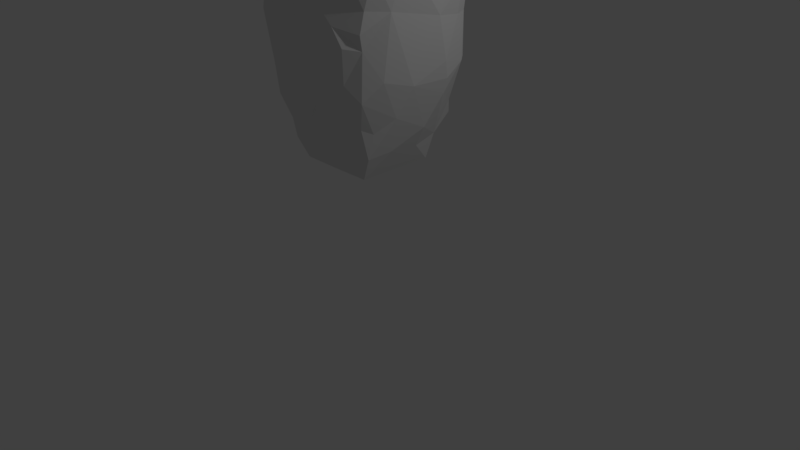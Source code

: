 # Source: Rock1.blend  (saved by Blender 2.78.0; exported with 4.5.12 LTS)
import bpy
from mathutils import Matrix  # noqa: F401  (used for matrix-valued properties, if any)

bpy.ops.wm.read_factory_settings(use_empty=True)
scene = bpy.context.scene
scene.name = 'Scene'

# ---- collections
col_collection_1 = bpy.data.collections.new('Collection 1'); scene.collection.children.link(col_collection_1)

# ---- materials (node trees are filled in below, after node groups)
mat_material = bpy.data.materials.new('Material')
mat_material.alpha_threshold = 0.0
mat_material.use_transparent_shadow = False
mat_material.roughness = 0.5
mat_material.line_color = (0.0, 0.0, 0.0, 1.0)

# ---- material node trees

# ---- world
world_world = bpy.data.worlds.new('World'); scene.world = world_world
world_world.color = (0.05088, 0.05088, 0.05088)
world_world.use_sun_shadow = False
world_world.sun_shadow_jitter_overblur = 0.0
world_world.cycles.sampling_method = 'MANUAL'

# ---- cameras
cam_camera = bpy.data.cameras.new('Camera')
cam_camera.clip_end = 100.0
cam_camera.lens = 35.0
cam_camera.sensor_width = 32.0
cam_camera.sensor_height = 18.0
cam_camera.ortho_scale = 7.314
cam_camera.dof.focus_distance = 0.0
cam_camera.dof.aperture_fstop = 128.0

# ---- lights
light_lamp = bpy.data.lights.new('Lamp', 'POINT')
light_lamp.transmission_factor = 0.0
light_lamp.cutoff_distance = 30.0
light_lamp.energy = 100.0
light_lamp.shadow_buffer_clip_start = 1.001
light_lamp.shadow_soft_size = 0.1
light_lamp.shadow_maximum_resolution = 0.006
light_lamp.use_absolute_resolution = True

# ---- meshes
me_cube = bpy.data.meshes.new('Cube')
me_cube.from_pydata([(0.7424, -0.713, -1.091), (-0.8498, 0.9132, 0.676), (0.8247, -0.7305, -0.08715), (-5.364e-07, -1.0, 1.0), (0.978, 0.2111, -0.2463), (0.8359, -0.2945, -1.322), (-0.9157, -0.6841, 0.366), (-0.9094, 0.7894, 0.4293), (0.9028, 0.3669, -1.16), (0.7761, -0.7208, -0.5132), (-0.8858, -0.2696, -1.221), (0.8213, 0.8458, 0.9277), (-0.4975, 0.9994, -0.6394), (-0.8984, -0.5414, -0.5878), (-1.009, 0.1072, 0.4324), (-0.5573, -0.9478, -0.2898), (0.00155, 0.6257, 1.5), (-0.5888, 0.5664, 1.557), (0.5095, -0.5179, 1.442), (0.8697, -0.5067, -0.8685), (0.5741, -0.9918, 0.2923), (0.922, -0.4483, -0.1183), (0.5667, -0.7832, 1.122), (0.5185, -0.07173, 1.435), (0.374, -0.4844, 1.591), (0.5888, 0.3056, 1.723), (0.9186, -0.3339, 1.052), (0.7128, -0.4241, 1.28), (0.8455, 0.5548, 1.299), (1.05, 0.1024, 0.6872), (-0.5003, -0.5191, 1.449), (0.6243, 0.6621, 1.321), (-0.8909, 0.3193, 1.142), (-0.7572, -0.2455, 1.24), (-1.073, -0.2967, 0.6565), (-0.7839, -0.7623, 1.036), (-0.3833, -0.5041, 1.565), (0.7774, 0.03342, 1.313), (-0.286, -0.7629, 1.195), (-0.9233, -0.6543, 0.8538), (-0.96, -0.6503, 0.6853), (-0.6637, -0.8539, 1.008), (-0.9122, -0.3529, 1.06), (0.9521, 0.6874, 0.2277), (-0.4952, -0.4362, 1.465), (1.067, 0.239, 1.012), (0.732, 0.4775, 1.433), (0.889, 0.318, 1.144), (-0.7903, 0.4859, 1.378), (-0.7789, 0.03273, 1.312), (0.9905, 0.5396, 0.4866), (-0.9645, 0.534, 0.1088), (-0.03291, 0.9649, 0.9172), (-0.4274, 0.5009, 1.829), (0.3912, 0.6578, 1.303), (0.1791, 0.2779, 1.911), (-0.6876, 0.2868, 1.465), (-0.6103, 0.6639, 1.329), (-0.5103, 0.306, 1.877), (-0.8408, 0.6761, 1.169), (-0.2333, 0.882, 1.134), (0.5194, 0.9631, 0.5959), (0.01309, 0.879, 1.24), (0.9624, 0.6339, 0.9394), (0.4907, 0.9855, -0.1286), (-0.9605, 0.6793, 0.7438), (0.01965, 0.9954, 0.1693), (-0.5043, 0.9836, 0.06424), (0.8092, 0.8396, 0.1759), (-0.7841, 0.858, 0.9197), (-0.8299, 0.9315, 0.5889), (-0.5478, -0.6962, 1.215), (-0.8309, 0.8787, 0.3351), (0.8303, 0.8818, 0.6468), (-0.282, 0.5496, 1.455), (0.6868, 0.2983, 1.47), (0.4968, 0.316, 1.868), (0.2957, -0.7625, -1.618), (-0.5447, 0.5639, 1.761), (0.579, 0.5537, 1.575), (-0.5776, 0.2619, 1.733), (0.03882, -0.08199, 1.901), (0.0147, 0.4722, 1.807), (-0.4148, -0.07648, 1.959), (0.2924, 0.8066, 1.22), (-0.9361, 0.532, 1.128), (0.9356, 0.4904, 1.126), (0.7712, -0.4963, 1.23), (-1.04, -0.09598, 0.8032), (-0.773, -0.4995, 1.228), (0.3346, 0.4395, 1.863), (-0.5343, -0.004822, 1.931), (-0.2029, 0.3801, 1.886), (0.2185, 0.556, 1.48), (-0.06528, 0.5706, 1.642), (-0.529, -0.1612, 1.783), (0.4006, -0.2948, 1.805), (0.547, -0.04734, 1.917), (-0.4182, -0.2674, 1.825), (0.495, -0.2895, 1.606), (-0.5225, 0.003468, 1.462), (-0.265, -0.1888, 1.902), (0.472, 0.5758, 1.719), (0.4136, -0.07311, 1.958), (-0.003653, -0.5322, 1.608), (-0.005163, -0.4143, 1.792), (0.5933, -0.8309, -0.8947), (0.6419, -0.643, -1.428), (0.6786, -0.2294, -1.769), (0.169, -0.8787, -1.324), (0.4311, -0.8691, -1.255), (0.219, -0.9738, -0.7253), (-0.2674, -0.9029, -1.268), (-0.349, -0.9715, -0.9748), (0.001039, -0.8335, -1.376), (-0.4772, -0.8896, -1.204), (-0.3953, -0.7279, -1.637), (-0.7402, -0.7311, -1.094), (0.1552, -0.8717, -1.201), (0.7014, -0.5136, -1.488), (0.9454, -0.1396, -0.9634), (-0.6417, -0.6418, -1.475), (-0.708, -0.36, -1.698), (-0.4976, -0.4984, -2.1), (-0.6581, -0.523, -1.781), (0.6366, -0.5391, -1.806), (0.4897, -0.6437, -1.837), (0.4966, -0.4885, -2.1), (-1.381e-06, -0.5, -2.1), (-0.4933, -0.6671, -1.794), (-0.7559, 0.1861, -1.619), (-0.8493, -0.551, -0.925), (-0.7717, -0.7345, -0.6765), (-0.9434, -0.154, -0.9402), (0.7929, 0.1734, -1.548), (0.6559, 0.1819, -1.81), (0.6466, 0.9302, -0.5605), (0.9156, 0.5541, -0.294), (0.7768, 0.8029, -0.8356), (0.4883, 0.9994, -0.7125), (0.6598, 0.8976, -0.1258), (-0.6365, 0.9211, -0.2573), (-0.6253, 0.7949, -1.291), (-0.946, 0.4216, -0.3214), (-0.9875, 0.3541, -0.7653), (0.5546, 0.942, -0.9304), (-0.8463, 0.7063, -0.277), (-0.9827, 0.1022, -0.3026), (-0.9088, 0.6132, -0.8758), (-0.8074, 0.8125, 0.04689), (0.5597, 0.85, -1.218), (0.5979, 0.5324, -1.759), (0.6346, 0.7415, -1.38), (-0.5256, 0.8169, -1.611), (-0.3279, 0.9568, -1.208), (-0.9466, 0.3625, -1.034), (-0.5895, 0.6167, -1.705), (-0.2769, 0.8542, -1.456), (-0.8132, 0.7673, -0.8379), (0.8712, 0.683, -0.8492), (-0.3289, 0.9984, -0.9621), (-0.7142, 0.4597, -1.575), (0.4851, 0.632, -1.864), (0.5389, 0.8442, -1.58), (0.443, 0.8728, -1.381), (-0.4154, 0.6531, -1.823), (-1.065, 0.2356, 1.018), (-0.512, 0.5534, -1.958), (0.9684, 0.3301, -0.7673), (0.9472, 0.3745, -0.9787), (0.5033, 0.4965, -2.1), (-0.4978, 0.4991, -2.1), (0.2919, 0.8333, -1.496), (-0.6239, 0.9258, -0.8627), (0.2163, 1.004, -1.156), (0.03616, 1.038, -1.2), (-1.011, 0.4105, 0.8027), (-1.056, 0.3171, 0.6114), (-0.9976, 0.4525, 0.4513), (1.016, -0.1167, 0.8435), (0.9576, 0.5657, 0.06897), (0.8046, 0.7674, -0.2962), (1.058, 0.2985, 0.6052), (1.007, 0.1676, 0.4435), (1.008, 0.4487, 0.8146), (-0.9528, -0.4438, 0.1109), (-0.8363, -0.8148, 0.8224), (1.008, -0.1985, 0.2823), (0.6345, -0.8878, 0.597), (0.9334, -0.6923, 0.3161), (1.077, -0.2733, 0.6681), (0.8425, -0.8315, 0.8951), (-0.000143, -1.0, 0.4967), (0.7177, -0.8668, 0.931), (0.4183, -0.8951, 0.8477), (0.1772, -0.5135, 1.443), (0.2873, -0.7605, 1.195), (0.3118, -0.9647, 0.3334), (-0.454, -0.9459, -0.5119), (0.541, -0.929, -0.2529), (0.7454, -0.87, 0.2931), (-0.3527, -1.058, -0.006167), (-0.8323, -0.7976, -0.3073), (-0.4685, -0.8765, 0.9316), (-0.5183, -1.023, 0.2548), (0.9494, -0.7088, 0.6883), (-0.9601, 0.6938, 0.241), (-1.009, -0.1915, 0.3096), (-0.6813, -0.8723, 0.5955), (-0.7693, -0.7867, 0.07647), (0.799, -0.7699, -0.3303), (0.4763, -0.9673, -0.138), (-0.2473, -0.9971, 0.2025), (-0.4848, -0.9365, 0.5421), (0.0297, -0.997, -0.04213), (0.3573, -1.026, 0.03002), (0.0164, -1.029, -0.3959), (-0.07596, -0.995, -0.8724), (0.6426, -0.8834, -0.478), (-0.548, -0.8891, -0.8417)], [], [(21, 9, 19), (19, 9, 0), (27, 23, 18), (49, 166, 42), (87, 27, 22), (26, 27, 87), (23, 27, 37), (196, 18, 195), (191, 22, 193), (33, 44, 100), (187, 21, 4), (49, 32, 166), (31, 79, 46), (57, 48, 17), (56, 48, 32), (16, 84, 62), (46, 75, 47), (62, 11, 61), (84, 31, 11), (84, 54, 31), (79, 54, 93), (75, 46, 79), (44, 89, 71), (44, 33, 89), (42, 89, 33), (71, 41, 38), (41, 186, 208), (31, 46, 28), (78, 82, 94), (35, 186, 41), (26, 37, 27), (49, 56, 32), (42, 33, 49), (37, 45, 47), (49, 33, 100), (37, 26, 45), (11, 31, 28), (60, 62, 52), (75, 37, 47), (11, 73, 61), (54, 84, 16), (46, 47, 28), (74, 16, 60), (59, 85, 48), (74, 57, 17), (86, 63, 28), (40, 186, 39), (63, 11, 28), (62, 84, 11), (81, 103, 55), (94, 93, 16), (186, 35, 39), (105, 36, 104), (18, 24, 195), (95, 44, 36), (91, 83, 58), (55, 103, 76), (103, 97, 76), (73, 43, 68), (70, 7, 1), (52, 66, 67), (92, 82, 53), (110, 111, 118), (71, 35, 41), (22, 191, 87), (79, 25, 75), (128, 127, 126), (10, 117, 131), (86, 28, 47), (72, 70, 67), (97, 103, 96), (101, 98, 105), (18, 99, 24), (91, 95, 98), (48, 85, 32), (35, 71, 89), (70, 1, 52), (114, 123, 128), (61, 66, 52), (190, 179, 26), (39, 89, 42), (90, 55, 76), (9, 106, 0), (21, 120, 4), (83, 91, 98), (82, 92, 90), (52, 62, 61), (70, 52, 67), (69, 52, 1), (43, 73, 50), (78, 94, 17), (80, 91, 58), (83, 81, 92), (32, 85, 166), (23, 25, 97), (60, 16, 62), (102, 93, 94), (66, 61, 64), (102, 82, 90), (69, 57, 60), (65, 177, 176), (54, 16, 93), (59, 1, 85), (59, 48, 57), (63, 73, 11), (72, 7, 70), (50, 63, 184), (73, 68, 61), (52, 69, 60), (59, 57, 69), (101, 83, 98), (206, 7, 72), (80, 58, 78), (74, 60, 57), (75, 23, 37), (99, 97, 96), (30, 71, 38), (18, 22, 27), (101, 81, 83), (24, 105, 104), (24, 104, 195), (104, 30, 195), (80, 100, 95), (81, 105, 103), (76, 25, 90), (71, 30, 44), (83, 92, 58), (25, 23, 75), (94, 16, 74), (82, 102, 94), (82, 78, 53), (61, 68, 64), (1, 65, 85), (1, 59, 69), (86, 47, 45), (87, 191, 26), (88, 34, 42), (89, 39, 35), (97, 25, 76), (31, 54, 79), (17, 56, 78), (56, 17, 48), (58, 53, 78), (91, 80, 95), (93, 102, 79), (53, 58, 92), (94, 74, 17), (99, 96, 24), (103, 105, 96), (55, 90, 92), (79, 102, 25), (95, 100, 44), (99, 23, 97), (44, 30, 36), (98, 95, 36), (99, 18, 23), (100, 56, 49), (56, 100, 80), (101, 105, 81), (102, 90, 25), (56, 80, 78), (36, 30, 104), (105, 24, 96), (36, 105, 98), (18, 196, 22), (114, 77, 109), (170, 128, 123), (5, 0, 119), (125, 119, 107), (128, 170, 127), (0, 110, 107), (126, 110, 77), (114, 109, 118), (0, 5, 19), (110, 0, 106), (128, 77, 114), (77, 110, 109), (107, 119, 0), (119, 125, 5), (107, 110, 126), (114, 116, 123), (115, 112, 113), (116, 115, 121), (115, 117, 121), (117, 10, 122), (219, 115, 113), (112, 114, 217), (217, 114, 118), (122, 121, 117), (115, 219, 117), (112, 116, 114), (112, 115, 116), (125, 126, 127), (125, 107, 126), (129, 124, 123), (129, 116, 121), (121, 122, 124), (129, 121, 124), (129, 123, 116), (120, 19, 5), (168, 120, 169), (120, 8, 169), (120, 21, 19), (125, 108, 5), (125, 127, 108), (126, 77, 128), (124, 122, 123), (130, 123, 122), (81, 55, 92), (135, 151, 134), (153, 156, 142), (142, 148, 158), (152, 150, 138), (165, 167, 156), (167, 165, 171), (161, 167, 171), (150, 152, 164), (8, 134, 151), (149, 141, 146), (66, 12, 67), (148, 143, 146), (133, 13, 185), (147, 144, 133), (67, 141, 149), (160, 173, 12), (12, 173, 141), (144, 147, 143), (202, 209, 185), (209, 6, 185), (173, 154, 142), (185, 207, 147), (12, 141, 67), (155, 133, 144), (140, 68, 181), (136, 140, 181), (136, 138, 145), (152, 151, 163), (139, 160, 12), (175, 164, 172), (145, 138, 150), (159, 181, 137), (146, 141, 158), (181, 138, 136), (174, 160, 139), (168, 137, 4), (170, 108, 127), (165, 172, 171), (134, 5, 108), (134, 120, 5), (131, 13, 133), (13, 117, 132), (132, 117, 219), (10, 155, 130), (131, 133, 10), (155, 10, 133), (117, 13, 131), (152, 8, 151), (145, 150, 174), (175, 174, 164), (108, 135, 134), (175, 172, 157), (162, 172, 163), (130, 161, 171), (152, 138, 159), (135, 170, 151), (158, 148, 146), (159, 169, 8), (175, 154, 160), (155, 144, 148), (148, 142, 156), (161, 155, 148), (174, 150, 164), (154, 157, 153), (154, 153, 142), (167, 161, 156), (153, 165, 156), (169, 159, 168), (163, 164, 152), (159, 8, 152), (170, 135, 108), (171, 162, 170), (145, 174, 139), (162, 171, 172), (157, 172, 165), (165, 153, 157), (181, 159, 138), (120, 134, 8), (162, 163, 151), (168, 4, 120), (217, 113, 112), (198, 113, 217), (209, 204, 6), (199, 211, 111), (148, 144, 143), (198, 219, 113), (111, 216, 217), (170, 162, 151), (10, 130, 122), (170, 123, 171), (154, 175, 157), (110, 118, 109), (174, 175, 160), (173, 160, 154), (88, 176, 177), (14, 34, 177), (65, 7, 178), (7, 65, 1), (50, 182, 183), (65, 166, 85), (50, 184, 182), (180, 4, 137), (4, 183, 187), (180, 68, 43), (181, 180, 137), (63, 50, 73), (184, 29, 182), (4, 50, 183), (63, 45, 184), (20, 211, 200), (34, 185, 6), (191, 200, 205), (34, 207, 185), (34, 39, 42), (20, 200, 188), (178, 177, 65), (190, 183, 29), (187, 190, 21), (29, 183, 182), (39, 34, 40), (190, 26, 205), (205, 189, 190), (51, 147, 178), (38, 3, 195), (193, 188, 191), (3, 196, 195), (194, 3, 192), (196, 3, 194), (194, 188, 193), (51, 143, 147), (197, 194, 192), (22, 196, 194), (203, 38, 41), (216, 215, 214), (197, 214, 215), (168, 159, 137), (192, 3, 213), (202, 219, 15), (202, 15, 209), (219, 202, 132), (197, 215, 20), (204, 15, 201), (216, 15, 198), (202, 13, 132), (15, 216, 201), (3, 203, 213), (204, 213, 208), (2, 189, 200), (191, 188, 200), (188, 194, 197), (201, 214, 212), (2, 200, 211), (177, 178, 14), (34, 88, 177), (179, 190, 29), (176, 88, 166), (166, 65, 176), (178, 147, 14), (68, 180, 181), (147, 207, 14), (42, 166, 88), (206, 149, 51), (26, 191, 205), (186, 6, 208), (149, 146, 51), (6, 40, 34), (188, 197, 20), (212, 204, 201), (197, 192, 214), (208, 203, 41), (30, 38, 195), (204, 212, 213), (213, 203, 208), (45, 26, 179), (3, 38, 203), (201, 216, 214), (211, 20, 215), (21, 2, 210), (9, 218, 106), (210, 2, 199), (204, 208, 6), (45, 179, 29), (50, 4, 180), (183, 190, 187), (189, 205, 200), (2, 211, 199), (192, 213, 212), (216, 211, 215), (217, 216, 198), (22, 194, 193), (149, 206, 72), (111, 110, 106), (207, 34, 14), (21, 189, 2), (218, 9, 199), (106, 218, 111), (218, 199, 111), (50, 180, 43), (21, 210, 9), (178, 7, 206), (211, 216, 111), (145, 139, 136), (158, 141, 173), (9, 210, 199), (45, 63, 86), (186, 40, 6), (136, 139, 64), (164, 163, 172), (156, 161, 148), (66, 139, 12), (123, 130, 171), (64, 139, 66), (190, 189, 21), (140, 136, 64), (158, 173, 142), (217, 118, 111), (13, 202, 185), (67, 149, 72), (198, 15, 219), (155, 161, 130), (212, 214, 192), (51, 178, 206), (29, 184, 45), (140, 64, 68), (143, 51, 146), (15, 204, 209), (147, 133, 185)])
_uv = me_cube.uv_layers.new(name='UVMap')
_uv.uv.foreach_set('vector', [0.8076, 0.4069, 0.7695, 0.329, 0.7941, 0.2588, 0.7941, 0.2588, 0.7695, 0.329, 0.7662, 0.2146, 0.5616, 0.8143, 0.5284, 0.877, 0.5361, 0.7893, 0.3967, 0.03248, 0.4292, 0.08606, 0.3457, 0.08559, 0.6212, 0.8514, 0.6118, 0.8633, 0.5989, 0.7893, 0.6369, 0.8888, 0.6118, 0.8633, 0.6212, 0.8514, 0.5284, 0.877, 0.5616, 0.8143, 0.5616, 0.9055, 0.2032, 0.8394, 0.2177, 0.7776, 0.2394, 0.8357, 0.2378, 0.6057, 0.1994, 0.6479, 0.2196, 0.612, 0.1569, 0.8972, 0.1929, 0.8549, 0.1929, 0.9421, 0.8438, 0.4849, 0.8076, 0.4069, 0.8964, 0.3764, 0.6762, 0.8888, 0.6731, 0.9509, 0.6459, 0.9467, 0.483, 0.9582, 0.4605, 0.9161, 0.483, 0.9123, 0.5605, 0.1111, 0.5344, 0.1015, 0.5628, 0.06575, 0.4304, 0.0, 0.4596, 0.01434, 0.4388, 0.062, 0.5634, 0.9053, 0.5989, 0.8608, 0.5989, 0.9177, 0.953, 0.6998, 0.9295, 0.7079, 0.9252, 0.6474, 0.6488, 0.1281, 0.7621, 0.1886, 0.7207, 0.2549, 0.6876, 0.1316, 0.7333, 0.1108, 0.7621, 0.1886, 0.5989, 0.8608, 0.5819, 0.8339, 0.5906, 0.7893, 0.7262, 0.06062, 0.7007, 0.1147, 0.6759, 0.07993, 0.2548, 0.8879, 0.2394, 0.8583, 0.2548, 0.834, 0.1929, 0.8549, 0.1524, 0.8474, 0.1821, 0.8059, 0.1929, 0.8549, 0.1569, 0.8972, 0.1524, 0.8474, 0.3457, 0.08559, 0.323, 0.05504, 0.3583, 0.04989, 0.04639, 0.6561, 0.02819, 0.6155, 0.0814, 0.6549, 0.02819, 0.6155, 0.006024, 0.5771, 0.02747, 0.534, 0.523, 0.9607, 0.5061, 0.9247, 0.523, 0.9123, 0.5688, 0.02531, 0.6466, 0.0154, 0.6361, 0.04833, 0.01326, 0.6193, 0.006024, 0.5771, 0.02819, 0.6155, 0.8336, 0.636, 0.8896, 0.6812, 0.8274, 0.6779, 0.3967, 0.03248, 0.4304, 0.0, 0.4388, 0.062, 0.1335, 0.8791, 0.1569, 0.8972, 0.1566, 0.952, 0.6646, 0.8857, 0.6369, 0.828, 0.6632, 0.8247, 0.1566, 0.952, 0.1569, 0.8972, 0.1929, 0.9421, 0.8896, 0.6812, 0.8336, 0.636, 0.9094, 0.6254, 0.7621, 0.1886, 0.7333, 0.1108, 0.7638, 0.1147, 0.6144, 0.1495, 0.6488, 0.1281, 0.6431, 0.1921, 0.9295, 0.7079, 0.8896, 0.6812, 0.9252, 0.6474, 0.7621, 0.1886, 0.7638, 0.2443, 0.7207, 0.2549, 0.5819, 0.8339, 0.5989, 0.8608, 0.5634, 0.9053, 0.953, 0.6998, 0.9252, 0.6474, 0.9602, 0.6748, 0.6058, 0.08555, 0.6458, 0.07633, 0.6144, 0.1495, 0.4881, 0.05309, 0.4689, 0.06197, 0.4596, 0.01434, 0.6058, 0.08555, 0.5605, 0.1111, 0.5628, 0.06575, 0.9479, 0.643, 0.9655, 0.6054, 0.9602, 0.6748, 0.3075, 0.1625, 0.2827, 0.1382, 0.3054, 0.1295, 0.9655, 0.6054, 0.9976, 0.5984, 0.9602, 0.6748, 0.6488, 0.1281, 0.6876, 0.1316, 0.7621, 0.1886, 0.3027, 0.8128, 0.3112, 0.7393, 0.3553, 0.7954, 0.6361, 0.04833, 0.6759, 0.07993, 0.6458, 0.07633, 0.2827, 0.1382, 0.2879, 0.09576, 0.3054, 0.1295, 0.1243, 0.7724, 0.07129, 0.725, 0.1231, 0.737, 0.1953, 0.7084, 0.1764, 0.7364, 0.1493, 0.7058, 0.1132, 0.8476, 0.06946, 0.7916, 0.08314, 0.7776, 0.3018, 0.9269, 0.2941, 0.9013, 0.3455, 0.9314, 0.3553, 0.7954, 0.3112, 0.7393, 0.3671, 0.7346, 0.3112, 0.7393, 0.3176, 0.7142, 0.3671, 0.7346, 1.0, 0.543, 0.9669, 0.4647, 0.9905, 0.4503, 0.5284, 0.1648, 0.5104, 0.1973, 0.5253, 0.1477, 0.6431, 0.1921, 0.6513, 0.3401, 0.578, 0.3616, 0.3619, 0.8732, 0.3793, 0.8338, 0.3744, 0.921, 0.191, 0.1777, 0.1568, 0.2814, 0.1525, 0.186, 0.1821, 0.8059, 0.1478, 0.7969, 0.1636, 0.7776, 0.5989, 0.7893, 0.6369, 0.79, 0.6212, 0.8514, 0.04622, 0.985, 0.02593, 0.9361, 0.05999, 0.9318, 0.1431, 0.004199, 0.2121, 0.008334, 0.2066, 0.06138, 0.3757, 0.5352, 0.3093, 0.5164, 0.3338, 0.4801, 0.9479, 0.643, 0.9602, 0.6748, 0.9252, 0.6474, 0.5316, 0.3083, 0.5317, 0.2582, 0.578, 0.3616, 0.3176, 0.7142, 0.3112, 0.7393, 0.2808, 0.7367, 0.2818, 0.8693, 0.2681, 0.8976, 0.2562, 0.8129, 0.5616, 0.9542, 0.5792, 0.9177, 0.5792, 0.9631, 0.1335, 0.8793, 0.1132, 0.8476, 0.1189, 0.8258, 0.4596, 0.01434, 0.4689, 0.06197, 0.4388, 0.062, 0.1478, 0.7969, 0.1821, 0.8059, 0.1524, 0.8474, 0.5317, 0.2582, 0.5287, 0.241, 0.6431, 0.1921, 0.1328, 0.1498, 0.0742, 0.0, 0.1431, 0.004199, 0.7207, 0.2549, 0.6513, 0.3401, 0.6431, 0.1921, 0.8354, 0.5629, 0.8598, 0.5947, 0.8336, 0.636, 0.3054, 0.1295, 0.323, 0.05504, 0.3457, 0.08559, 0.381, 0.7698, 0.3553, 0.7954, 0.3671, 0.7346, 0.238, 0.326, 0.2124, 0.25, 0.2364, 0.2115, 0.8076, 0.4069, 0.8424, 0.2381, 0.8964, 0.3764, 0.2941, 0.9013, 0.3018, 0.9269, 0.2681, 0.8976, 0.6466, 0.0154, 0.6157, 0.0, 0.6912, 0.00372, 0.6431, 0.1921, 0.6488, 0.1281, 0.7207, 0.2549, 0.5317, 0.2582, 0.6431, 0.1921, 0.578, 0.3616, 0.5375, 0.1926, 0.6431, 0.1921, 0.5287, 0.241, 0.9669, 0.4647, 1.0, 0.543, 0.948, 0.5177, 0.5688, 0.02531, 0.6361, 0.04833, 0.5628, 0.06575, 0.105, 0.9315, 0.1335, 0.8793, 0.1247, 0.9403, 0.2941, 0.9013, 0.3027, 0.8128, 0.3619, 0.8732, 0.6731, 0.9509, 0.6762, 0.9938, 0.6459, 0.9467, 0.06771, 0.8645, 0.02593, 0.9361, 0.0, 0.8684, 0.6144, 0.1495, 0.6458, 0.07633, 0.6488, 0.1281, 0.7112, 0.03221, 0.6759, 0.07993, 0.6361, 0.04833, 0.6513, 0.3401, 0.7207, 0.2549, 0.7175, 0.3983, 0.7112, 0.03221, 0.6466, 0.0154, 0.6912, 0.00372, 0.5375, 0.1926, 0.5605, 0.1111, 0.6144, 0.1495, 0.4928, 0.1361, 0.4438, 0.1656, 0.4551, 0.1271, 0.5819, 0.8339, 0.5634, 0.9053, 0.5616, 0.8605, 0.4881, 0.05309, 0.5253, 0.1477, 0.4689, 0.06197, 0.4605, 0.9562, 0.4318, 0.9562, 0.4489, 0.9123, 0.9655, 0.6054, 1.0, 0.543, 0.9976, 0.5984, 0.5231, 0.2155, 0.5104, 0.1973, 0.5284, 0.1648, 0.948, 0.5177, 0.9655, 0.6054, 0.9379, 0.5835, 0.7638, 0.2443, 0.7612, 0.3374, 0.7207, 0.2549, 0.6431, 0.1921, 0.5375, 0.1926, 0.6144, 0.1495, 0.5284, 0.1431, 0.5605, 0.1111, 0.5375, 0.1926, 0.2818, 0.8693, 0.2941, 0.9013, 0.2681, 0.8976, 0.4989, 0.2352, 0.5104, 0.1973, 0.5231, 0.2155, 0.105, 0.9315, 0.1247, 0.9403, 0.1078, 0.991, 0.6459, 0.9586, 0.5989, 0.943, 0.6459, 0.8888, 0.5446, 0.954, 0.5284, 0.877, 0.5616, 0.9055, 0.685, 0.7893, 0.685, 0.851, 0.6646, 0.8219, 0.05537, 0.7014, 0.04639, 0.6561, 0.0814, 0.6549, 0.1953, 0.7084, 0.1994, 0.6479, 0.2262, 0.6775, 0.2818, 0.8693, 0.3027, 0.8128, 0.2941, 0.9013, 0.1764, 0.7364, 0.1243, 0.7724, 0.1231, 0.737, 0.1764, 0.7364, 0.1231, 0.737, 0.1493, 0.7058, 0.1231, 0.737, 0.05537, 0.7014, 0.1493, 0.7058, 0.105, 0.9315, 0.06771, 0.8787, 0.1132, 0.8476, 0.3027, 0.8128, 0.2562, 0.8129, 0.3112, 0.7393, 0.2394, 0.9178, 0.2509, 0.8879, 0.2509, 0.9446, 0.5273, 0.7848, 0.5208, 0.728, 0.5273, 0.7142, 0.2941, 0.9013, 0.3619, 0.8732, 0.3455, 0.9314, 0.02593, 0.9361, 0.06771, 0.8645, 0.05999, 0.9318, 0.6361, 0.04833, 0.6458, 0.07633, 0.6058, 0.08555, 0.6466, 0.0154, 0.7112, 0.03221, 0.6361, 0.04833, 0.6466, 0.0154, 0.5688, 0.02531, 0.5849, 0.01174, 0.7207, 0.2549, 0.7612, 0.3374, 0.7175, 0.3983, 0.5253, 0.1477, 0.4928, 0.1361, 0.4689, 0.06197, 0.5287, 0.241, 0.5284, 0.1431, 0.5375, 0.1926, 0.6646, 0.7893, 0.6632, 0.8247, 0.6369, 0.828, 0.8158, 0.6699, 0.7651, 0.6085, 0.8336, 0.636, 0.3845, 0.1324, 0.3578, 0.1634, 0.3457, 0.08559, 0.323, 0.05504, 0.3054, 0.1295, 0.2879, 0.09576, 0.0, 0.8684, 0.02593, 0.9361, 0.006768, 0.9409, 0.7333, 0.1108, 0.7007, 0.1147, 0.7262, 0.06062, 0.07947, 0.991, 0.06801, 0.9362, 0.1078, 0.991, 0.4318, 0.9123, 0.4318, 0.9707, 0.4081, 0.9425, 0.3455, 0.9314, 0.3744, 0.921, 0.381, 0.9463, 0.1335, 0.8793, 0.105, 0.9315, 0.1132, 0.8476, 0.6759, 0.07993, 0.7112, 0.03221, 0.7262, 0.06062, 0.3744, 0.921, 0.3455, 0.9314, 0.3619, 0.8732, 0.6361, 0.04833, 0.6058, 0.08555, 0.5628, 0.06575, 0.2394, 0.8076, 0.2555, 0.7776, 0.2555, 0.834, 0.3112, 0.7393, 0.2562, 0.8129, 0.2808, 0.7367, 0.3553, 0.7954, 0.381, 0.7698, 0.3619, 0.8732, 0.04622, 0.985, 0.0273, 0.9925, 0.02593, 0.9361, 0.1132, 0.8476, 0.06771, 0.8787, 0.06946, 0.7916, 0.04445, 0.8226, 0.06771, 0.8645, 0.0, 0.8684, 0.5907, 0.9414, 0.5792, 0.9414, 0.5819, 0.9177, 0.1189, 0.8258, 0.1132, 0.8476, 0.08314, 0.7776, 0.04445, 0.8226, 0.06771, 0.7776, 0.06771, 0.8645, 0.1929, 0.9421, 0.1723, 1.0, 0.1566, 0.952, 0.06801, 0.9362, 0.06771, 0.8787, 0.105, 0.9315, 0.2818, 0.8693, 0.2562, 0.8129, 0.3027, 0.8128, 0.4081, 0.9657, 0.381, 0.9657, 0.3917, 0.9123, 0.06801, 0.9362, 0.105, 0.9315, 0.1078, 0.991, 0.07129, 0.725, 0.05537, 0.7014, 0.1231, 0.737, 0.1243, 0.7724, 0.1764, 0.7364, 0.1829, 0.7776, 0.07129, 0.725, 0.1243, 0.7724, 0.06995, 0.7743, 0.1953, 0.7084, 0.1608, 0.6597, 0.1994, 0.6479, 0.1328, 0.1498, 0.1763, 0.104, 0.1549, 0.162, 0.5208, 0.9123, 0.381, 0.8132, 0.3811, 0.7147, 0.8201, 0.1669, 0.7662, 0.2146, 0.7912, 0.1338, 0.7863, 0.07031, 0.7912, 0.1338, 0.7751, 0.1457, 0.381, 0.8132, 0.5208, 0.9123, 0.3828, 0.9115, 0.2364, 0.2115, 0.191, 0.1777, 0.2257, 0.1435, 0.2066, 0.06138, 0.191, 0.1777, 0.1763, 0.104, 0.1328, 0.1498, 0.1549, 0.162, 0.1525, 0.186, 0.7662, 0.2146, 0.8201, 0.1669, 0.7941, 0.2588, 0.191, 0.1777, 0.2364, 0.2115, 0.2124, 0.25, 0.1431, 0.004199, 0.1763, 0.104, 0.1328, 0.1498, 0.1763, 0.104, 0.191, 0.1777, 0.1549, 0.162, 0.7751, 0.1457, 0.7912, 0.1338, 0.7662, 0.2146, 0.7912, 0.1338, 0.7863, 0.07031, 0.8201, 0.1669, 0.2257, 0.1435, 0.191, 0.1777, 0.2066, 0.06138, 0.1328, 0.1498, 0.08136, 0.09425, 0.0742, 0.0, 0.06454, 0.1803, 0.09365, 0.1695, 0.07947, 0.2273, 0.08136, 0.09425, 0.06454, 0.1803, 0.04817, 0.1234, 0.06454, 0.1803, 0.03077, 0.1985, 0.04817, 0.1234, 0.3093, 0.5164, 0.3757, 0.5352, 0.3659, 0.6316, 0.05291, 0.2513, 0.06454, 0.1803, 0.07947, 0.2273, 0.09365, 0.1695, 0.1328, 0.1498, 0.1163, 0.25, 0.1163, 0.25, 0.1328, 0.1498, 0.1525, 0.186, 0.3659, 0.6316, 0.3243, 0.5913, 0.3093, 0.5164, 0.06454, 0.1803, 0.05291, 0.2513, 0.03077, 0.1985, 0.09365, 0.1695, 0.08136, 0.09425, 0.1328, 0.1498, 0.09365, 0.1695, 0.06454, 0.1803, 0.08136, 0.09425, 0.229, 0.06801, 0.2066, 0.06138, 0.2121, 0.008334, 0.229, 0.06801, 0.2257, 0.1435, 0.2066, 0.06138, 0.3224, 0.6556, 0.3435, 0.6503, 0.3485, 0.7142, 0.06982, 0.06189, 0.08136, 0.09425, 0.04817, 0.1234, 0.3243, 0.5913, 0.3659, 0.6316, 0.3435, 0.6503, 0.3224, 0.6556, 0.3243, 0.5913, 0.3435, 0.6503, 0.06982, 0.06189, 0.0742, 0.0, 0.08136, 0.09425, 0.8424, 0.2381, 0.7941, 0.2588, 0.8201, 0.1669, 0.9086, 0.2726, 0.8424, 0.2381, 0.9133, 0.2302, 0.8424, 0.2381, 0.9116, 0.1936, 0.9133, 0.2302, 0.8424, 0.2381, 0.8076, 0.4069, 0.7941, 0.2588, 0.7863, 0.07031, 0.8285, 0.07536, 0.8201, 0.1669, 0.7863, 0.07031, 0.7936, 0.009326, 0.8285, 0.07536, 0.2066, 0.06138, 0.1763, 0.104, 0.1431, 0.004199, 0.3435, 0.6503, 0.3659, 0.6316, 0.3485, 0.7142, 0.4418, 0.6097, 0.3485, 0.7142, 0.3659, 0.6316, 0.3027, 0.8128, 0.3553, 0.7954, 0.3619, 0.8732, 0.8855, 0.0629, 0.9356, 0.06845, 0.8838, 0.1173, 0.5284, 0.6028, 0.5016, 0.6231, 0.5234, 0.5391, 0.5234, 0.5391, 0.4964, 0.457, 0.517, 0.4485, 0.7378, 0.6455, 0.7277, 0.6136, 0.7575, 0.5376, 0.5909, 0.7346, 0.5771, 0.7613, 0.5662, 0.7114, 0.5771, 0.7613, 0.5909, 0.7346, 0.579, 0.7893, 0.4794, 0.5981, 0.4944, 0.6743, 0.4879, 0.703, 0.7277, 0.6136, 0.7378, 0.6455, 0.7116, 0.6462, 0.9116, 0.1936, 0.8838, 0.1173, 0.9356, 0.06845, 0.5349, 0.3653, 0.5596, 0.4254, 0.5293, 0.4293, 0.6513, 0.3401, 0.5798, 0.5009, 0.578, 0.3616, 0.4964, 0.457, 0.4653, 0.3494, 0.5041, 0.3382, 0.3899, 0.478, 0.3327, 0.4131, 0.341, 0.2737, 0.4208, 0.349, 0.4598, 0.4375, 0.3899, 0.478, 0.578, 0.3616, 0.5596, 0.4254, 0.5349, 0.3653, 0.6037, 0.5645, 0.562, 0.5452, 0.5798, 0.5009, 0.5798, 0.5009, 0.562, 0.5452, 0.5596, 0.4254, 0.4598, 0.4375, 0.4208, 0.349, 0.4653, 0.3494, 0.2942, 0.3611, 0.2922, 0.2856, 0.341, 0.2737, 0.2922, 0.2856, 0.3051, 0.2262, 0.341, 0.2737, 0.562, 0.5452, 0.6039, 0.6131, 0.5616, 0.6298, 0.341, 0.2737, 0.3749, 0.2312, 0.4208, 0.349, 0.5798, 0.5009, 0.5596, 0.4254, 0.578, 0.3616, 0.4629, 0.4907, 0.3899, 0.478, 0.4598, 0.4375, 0.7408, 0.3974, 0.7612, 0.3374, 0.7607, 0.4308, 1.0, 0.3015, 0.999, 0.3876, 0.9765, 0.358, 0.7395, 0.4835, 0.7575, 0.5376, 0.7271, 0.5569, 0.967, 0.1418, 0.9356, 0.06845, 0.9815, 0.09969, 0.7178, 0.5139, 0.6037, 0.5645, 0.5798, 0.5009, 0.6552, 0.6111, 0.7116, 0.6462, 0.6904, 0.6691, 0.7271, 0.5569, 0.7575, 0.5376, 0.7277, 0.6136, 0.9586, 0.2513, 0.9765, 0.358, 0.9447, 0.3626, 0.5293, 0.4293, 0.5596, 0.4254, 0.5347, 0.5403, 0.9765, 0.358, 0.9773, 0.251, 1.0, 0.3015, 0.6802, 0.6021, 0.6037, 0.5645, 0.7178, 0.5139, 0.9086, 0.2726, 0.9447, 0.3626, 0.8964, 0.3764, 0.9296, 0.0, 0.8285, 0.07536, 0.7936, 0.009326, 0.5909, 0.7346, 0.6904, 0.6691, 0.579, 0.7893, 0.8838, 0.1173, 0.8201, 0.1669, 0.8285, 0.07536, 0.8838, 0.1173, 0.8424, 0.2381, 0.8201, 0.1669, 0.3338, 0.4801, 0.3327, 0.4131, 0.3899, 0.478, 0.3327, 0.4131, 0.3093, 0.5164, 0.3056, 0.4337, 0.02422, 0.2808, 0.03077, 0.1985, 0.05291, 0.2513, 0.3757, 0.5352, 0.4629, 0.4907, 0.4418, 0.6097, 0.3338, 0.4801, 0.3899, 0.478, 0.3757, 0.5352, 0.4629, 0.4907, 0.3757, 0.5352, 0.3899, 0.478, 0.3093, 0.5164, 0.3327, 0.4131, 0.3338, 0.4801, 0.967, 0.1418, 0.9116, 0.1936, 0.9356, 0.06845, 0.7271, 0.5569, 0.7277, 0.6136, 0.6802, 0.6021, 0.6552, 0.6111, 0.6802, 0.6021, 0.7116, 0.6462, 0.8285, 0.07536, 0.8855, 0.0629, 0.8838, 0.1173, 0.6552, 0.6111, 0.6904, 0.6691, 0.6108, 0.6619, 0.7169, 0.7413, 0.6904, 0.6691, 0.7251, 0.6853, 0.4418, 0.6097, 0.4794, 0.5981, 0.4879, 0.703, 0.967, 0.1418, 0.9773, 0.251, 0.9586, 0.2513, 0.8855, 0.0629, 0.9296, 0.0, 0.9356, 0.06845, 0.517, 0.4485, 0.4964, 0.457, 0.5041, 0.3382, 0.9586, 0.2513, 0.9133, 0.2302, 0.9116, 0.1936, 0.6552, 0.6111, 0.6039, 0.6131, 0.6037, 0.5645, 0.4629, 0.4907, 0.4598, 0.4375, 0.4964, 0.457, 0.4964, 0.457, 0.5234, 0.5391, 0.5016, 0.6231, 0.4794, 0.5981, 0.4629, 0.4907, 0.4964, 0.457, 0.6802, 0.6021, 0.7277, 0.6136, 0.7116, 0.6462, 0.6039, 0.6131, 0.6108, 0.6619, 0.576, 0.6931, 0.6039, 0.6131, 0.576, 0.6931, 0.5616, 0.6298, 0.4944, 0.6743, 0.4794, 0.5981, 0.5016, 0.6231, 0.5061, 0.9123, 0.5061, 0.9514, 0.483, 0.9381, 0.9133, 0.2302, 0.9586, 0.2513, 0.9086, 0.2726, 0.7251, 0.6853, 0.7116, 0.6462, 0.7378, 0.6455, 0.9586, 0.2513, 0.9116, 0.1936, 0.967, 0.1418, 0.9296, 0.0, 0.8855, 0.0629, 0.8285, 0.07536, 0.579, 0.7893, 0.7169, 0.7413, 0.7191, 0.7879, 0.7271, 0.5569, 0.6802, 0.6021, 0.7178, 0.5139, 0.7169, 0.7413, 0.579, 0.7893, 0.6904, 0.6691, 0.6108, 0.6619, 0.6904, 0.6691, 0.5909, 0.7346, 0.5909, 0.7346, 0.576, 0.6931, 0.6108, 0.6619, 0.9765, 0.358, 0.9586, 0.2513, 0.9773, 0.251, 0.8424, 0.2381, 0.8838, 0.1173, 0.9116, 0.1936, 0.9508, 0.04484, 0.9815, 0.09969, 0.9356, 0.06845, 0.9086, 0.2726, 0.8964, 0.3764, 0.8424, 0.2381, 0.1163, 0.25, 0.07947, 0.2273, 0.09365, 0.1695, 0.06309, 0.3177, 0.07947, 0.2273, 0.1163, 0.25, 0.2922, 0.2856, 0.2562, 0.2549, 0.3051, 0.2262, 0.1999, 0.3771, 0.1896, 0.3996, 0.1568, 0.2814, 0.4964, 0.457, 0.4598, 0.4375, 0.4653, 0.3494, 0.06309, 0.3177, 0.05291, 0.2513, 0.07947, 0.2273, 0.1568, 0.2814, 0.126, 0.3452, 0.1163, 0.25, 0.9296, 0.0, 0.9508, 0.04484, 0.9356, 0.06845, 0.3757, 0.5352, 0.4418, 0.6097, 0.3659, 0.6316, 0.5208, 0.9123, 0.3811, 0.7147, 0.5208, 0.7142, 0.6039, 0.6131, 0.6552, 0.6111, 0.6108, 0.6619, 0.191, 0.1777, 0.1525, 0.186, 0.1549, 0.162, 0.6802, 0.6021, 0.6552, 0.6111, 0.6037, 0.5645, 0.562, 0.5452, 0.6037, 0.5645, 0.6039, 0.6131, 0.3845, 0.1324, 0.4551, 0.1271, 0.4438, 0.1656, 0.4157, 0.2036, 0.3578, 0.1634, 0.4438, 0.1656, 0.4928, 0.1361, 0.5104, 0.1973, 0.4637, 0.1961, 0.5104, 0.1973, 0.4928, 0.1361, 0.5253, 0.1477, 0.948, 0.5177, 0.9143, 0.5447, 0.8958, 0.5131, 0.4928, 0.1361, 0.4292, 0.08606, 0.4689, 0.06197, 0.948, 0.5177, 0.9379, 0.5835, 0.9143, 0.5447, 0.9486, 0.4347, 0.8964, 0.3764, 0.9447, 0.3626, 0.8964, 0.3764, 0.8958, 0.5131, 0.8438, 0.4849, 0.9486, 0.4347, 0.9905, 0.4503, 0.9669, 0.4647, 0.9765, 0.358, 0.9486, 0.4347, 0.9447, 0.3626, 0.9655, 0.6054, 0.948, 0.5177, 1.0, 0.543, 0.9379, 0.5835, 0.888, 0.5625, 0.9143, 0.5447, 0.8964, 0.3764, 0.948, 0.5177, 0.8958, 0.5131, 0.9655, 0.6054, 0.9094, 0.6254, 0.9379, 0.5835, 0.2005, 0.4856, 0.1896, 0.3996, 0.2267, 0.4862, 0.3578, 0.1634, 0.341, 0.2737, 0.3051, 0.2262, 0.2378, 0.6057, 0.2267, 0.4862, 0.2562, 0.5647, 0.3578, 0.1634, 0.3749, 0.2312, 0.341, 0.2737, 0.3578, 0.1634, 0.3054, 0.1295, 0.3457, 0.08559, 0.2005, 0.4856, 0.2267, 0.4862, 0.2094, 0.5455, 0.4637, 0.1961, 0.4438, 0.1656, 0.4928, 0.1361, 0.8354, 0.5629, 0.8958, 0.5131, 0.888, 0.5625, 0.8438, 0.4849, 0.8354, 0.5629, 0.8076, 0.4069, 0.888, 0.5625, 0.8958, 0.5131, 0.9143, 0.5447, 0.3054, 0.1295, 0.3578, 0.1634, 0.3075, 0.1625, 0.8354, 0.5629, 0.8336, 0.636, 0.778, 0.5686, 0.778, 0.5686, 0.7774, 0.4949, 0.8354, 0.5629, 0.4777, 0.2631, 0.4208, 0.349, 0.4637, 0.1961, 0.2394, 0.9405, 0.1929, 0.9122, 0.2394, 0.8357, 0.2196, 0.612, 0.2094, 0.5455, 0.2378, 0.6057, 0.1929, 0.9122, 0.2032, 0.8394, 0.2394, 0.8357, 0.178, 0.5932, 0.1172, 0.6207, 0.1197, 0.5212, 0.1608, 0.6597, 0.1172, 0.6207, 0.178, 0.5932, 0.178, 0.5932, 0.2094, 0.5455, 0.2196, 0.612, 0.4777, 0.2631, 0.4653, 0.3494, 0.4208, 0.349, 0.1645, 0.4913, 0.178, 0.5932, 0.1197, 0.5212, 0.1994, 0.6479, 0.1608, 0.6597, 0.178, 0.5932, 0.05515, 0.6022, 0.0814, 0.6549, 0.02819, 0.6155, 0.126, 0.3452, 0.1711, 0.4322, 0.1267, 0.415, 0.1645, 0.4913, 0.1267, 0.415, 0.1711, 0.4322, 0.9086, 0.2726, 0.9586, 0.2513, 0.9447, 0.3626, 0.1197, 0.5212, 0.1172, 0.6207, 0.05367, 0.5256, 0.01267, 0.3537, 0.05291, 0.2513, 0.04762, 0.3607, 0.01267, 0.3537, 0.04762, 0.3607, 0.01967, 0.43, 0.284, 0.4697, 0.2942, 0.3611, 0.3056, 0.4337, 0.1645, 0.4913, 0.1711, 0.4322, 0.2005, 0.4856, 0.04872, 0.4692, 0.04762, 0.3607, 0.07226, 0.4194, 0.126, 0.3452, 0.04762, 0.3607, 0.06309, 0.3177, 0.2942, 0.3611, 0.3327, 0.4131, 0.3056, 0.4337, 0.04762, 0.3607, 0.126, 0.3452, 0.07226, 0.4194, 0.1172, 0.6207, 0.05515, 0.6022, 0.05367, 0.5256, 0.04872, 0.4692, 0.05367, 0.5256, 0.02747, 0.534, 0.2424, 0.4107, 0.2562, 0.4909, 0.2267, 0.4862, 0.2378, 0.6057, 0.2094, 0.5455, 0.2267, 0.4862, 0.2094, 0.5455, 0.178, 0.5932, 0.1645, 0.4913, 0.07226, 0.4194, 0.1267, 0.415, 0.08705, 0.461, 0.2424, 0.4107, 0.2267, 0.4862, 0.1896, 0.3996, 0.4438, 0.1656, 0.4637, 0.1961, 0.4157, 0.2036, 0.3578, 0.1634, 0.3845, 0.1324, 0.4438, 0.1656, 0.8598, 0.5947, 0.8354, 0.5629, 0.888, 0.5625, 0.4551, 0.1271, 0.3845, 0.1324, 0.4292, 0.08606, 0.4292, 0.08606, 0.4928, 0.1361, 0.4551, 0.1271, 0.4637, 0.1961, 0.4208, 0.349, 0.4157, 0.2036, 0.9905, 0.4503, 0.9486, 0.4347, 0.9765, 0.358, 0.4208, 0.349, 0.3749, 0.2312, 0.4157, 0.2036, 0.3457, 0.08559, 0.4292, 0.08606, 0.3845, 0.1324, 0.4989, 0.2352, 0.5161, 0.2733, 0.4777, 0.2631, 0.8336, 0.636, 0.7651, 0.6085, 0.778, 0.5686, 0.006024, 0.5771, 0.0, 0.4852, 0.02747, 0.534, 0.5161, 0.2733, 0.5041, 0.3382, 0.4777, 0.2631, 0.3051, 0.2262, 0.3075, 0.1625, 0.3578, 0.1634, 0.2094, 0.5455, 0.1645, 0.4913, 0.2005, 0.4856, 0.08705, 0.461, 0.04872, 0.4692, 0.07226, 0.4194, 0.1645, 0.4913, 0.1197, 0.5212, 0.1267, 0.415, 0.02747, 0.534, 0.05515, 0.6022, 0.02819, 0.6155, 0.05537, 0.7014, 0.0814, 0.6549, 0.1493, 0.7058, 0.04872, 0.4692, 0.08705, 0.461, 0.05367, 0.5256, 0.05367, 0.5256, 0.05515, 0.6022, 0.02747, 0.534, 0.9094, 0.6254, 0.8336, 0.636, 0.8598, 0.5947, 0.1172, 0.6207, 0.0814, 0.6549, 0.05515, 0.6022, 0.07226, 0.4194, 0.126, 0.3452, 0.1267, 0.415, 0.1896, 0.3996, 0.2005, 0.4856, 0.1711, 0.4322, 0.8076, 0.4069, 0.7709, 0.4139, 0.7638, 0.3659, 0.238, 0.326, 0.2161, 0.3331, 0.2124, 0.25, 0.2393, 0.3627, 0.2424, 0.4107, 0.1999, 0.3771, 0.2562, 0.2549, 0.2755, 0.1847, 0.3051, 0.2262, 0.9094, 0.6254, 0.8598, 0.5947, 0.888, 0.5625, 0.948, 0.5177, 0.8964, 0.3764, 0.9486, 0.4347, 0.8958, 0.5131, 0.8354, 0.5629, 0.8438, 0.4849, 0.2562, 0.4909, 0.2562, 0.5647, 0.2267, 0.4862, 0.2424, 0.4107, 0.1896, 0.3996, 0.1999, 0.3771, 0.1197, 0.5212, 0.05367, 0.5256, 0.08705, 0.461, 0.126, 0.3452, 0.1896, 0.3996, 0.1711, 0.4322, 0.1163, 0.25, 0.126, 0.3452, 0.06309, 0.3177, 0.1994, 0.6479, 0.178, 0.5932, 0.2196, 0.612, 0.5161, 0.2733, 0.4989, 0.2352, 0.5231, 0.2155, 0.1568, 0.2814, 0.191, 0.1777, 0.2124, 0.25, 0.3749, 0.2312, 0.3578, 0.1634, 0.4157, 0.2036, 0.8076, 0.4069, 0.7774, 0.4949, 0.7709, 0.4139, 0.2161, 0.3331, 0.238, 0.326, 0.1999, 0.3771, 0.2124, 0.25, 0.2161, 0.3331, 0.1568, 0.2814, 0.2161, 0.3331, 0.1999, 0.3771, 0.1568, 0.2814, 0.948, 0.5177, 0.9486, 0.4347, 0.9669, 0.4647, 0.8076, 0.4069, 0.7638, 0.3659, 0.7695, 0.329, 0.4637, 0.1961, 0.5104, 0.1973, 0.4989, 0.2352, 0.1896, 0.3996, 0.126, 0.3452, 0.1568, 0.2814, 0.7271, 0.5569, 0.7178, 0.5139, 0.7395, 0.4835, 0.5347, 0.5403, 0.5596, 0.4254, 0.562, 0.5452, 0.238, 0.326, 0.2393, 0.3627, 0.1999, 0.3771, 0.9094, 0.6254, 0.9655, 0.6054, 0.9479, 0.643, 0.2827, 0.1382, 0.3075, 0.1625, 0.3051, 0.2262, 0.7395, 0.4835, 0.7178, 0.5139, 0.7175, 0.3983, 0.7116, 0.6462, 0.7251, 0.6853, 0.6904, 0.6691, 0.5016, 0.6231, 0.4794, 0.5981, 0.4964, 0.457, 0.6513, 0.3401, 0.7178, 0.5139, 0.5798, 0.5009, 0.3485, 0.7142, 0.4418, 0.6097, 0.4879, 0.703, 0.7175, 0.3983, 0.7178, 0.5139, 0.6513, 0.3401, 0.8354, 0.5629, 0.7774, 0.4949, 0.8076, 0.4069, 0.7408, 0.3974, 0.7395, 0.4835, 0.7175, 0.3983, 0.5347, 0.5403, 0.562, 0.5452, 0.5616, 0.6298, 0.1163, 0.25, 0.1525, 0.186, 0.1568, 0.2814, 0.3327, 0.4131, 0.2942, 0.3611, 0.341, 0.2737, 0.578, 0.3616, 0.5349, 0.3653, 0.5316, 0.3083, 0.06309, 0.3177, 0.04762, 0.3607, 0.05291, 0.2513, 0.4629, 0.4907, 0.4794, 0.5981, 0.4418, 0.6097, 0.08705, 0.461, 0.1267, 0.415, 0.1197, 0.5212, 0.4777, 0.2631, 0.4637, 0.1961, 0.4989, 0.2352, 0.888, 0.5625, 0.9379, 0.5835, 0.9094, 0.6254, 0.7408, 0.3974, 0.7175, 0.3983, 0.7612, 0.3374, 0.4653, 0.3494, 0.4777, 0.2631, 0.5041, 0.3382, 0.2714, 0.3613, 0.2562, 0.2549, 0.2922, 0.2856, 0.4208, 0.349, 0.3899, 0.478, 0.341, 0.2737])
me_cube.materials.append(mat_material)
me_cube.use_remesh_preserve_volume = False
me_cube.use_remesh_preserve_attributes = False
me_cube.use_mirror_vertex_groups = False
me_cube.update()

# ---- objects
ob_cube = bpy.data.objects.new('Cube', me_cube)
ob_lamp = bpy.data.objects.new('Lamp', light_lamp)
ob_camera = bpy.data.objects.new('Camera', cam_camera)

# ---- transforms, parenting, visibility, modifiers, constraints
ob_cube.location = (0.0, 0.0, 3.438)
ob_cube.lock_rotations_4d = False
ob_cube.empty_display_type = 'ARROWS'
ob_cube.lineart.crease_threshold = 0.0
ob_lamp.location = (4.076, 1.005, 5.904)
ob_lamp.rotation_euler = (0.6503, 0.05522, 1.866)
ob_lamp.lock_rotations_4d = False
ob_lamp.empty_display_type = 'ARROWS'
ob_lamp.color = (0.0, 0.0, 0.0, 0.0)
ob_lamp.lineart.crease_threshold = 0.0
ob_camera.location = (7.481, -6.508, 5.344)
ob_camera.rotation_euler = (1.109, 0.0, 0.8149)
ob_camera.lock_rotations_4d = False
ob_camera.empty_display_type = 'ARROWS'
ob_camera.color = (0.0, 0.0, 0.0, 0.0)
ob_camera.display_type = 'WIRE'
ob_camera.lineart.crease_threshold = 0.0

# ---- collection membership
col_collection_1.objects.link(ob_cube)
col_collection_1.objects.link(ob_lamp)
col_collection_1.objects.link(ob_camera)

# ---- scene / render settings (as saved in the file)
scene.camera = ob_camera
scene.frame_start = 1; scene.frame_end = 250; scene.frame_set(1)
scene.render.engine = 'BLENDER_EEVEE_NEXT'
scene.render.resolution_percentage = 50
scene.render.dither_intensity = 0.0
scene.cycles.use_denoising = False
scene.cycles.samples = 128
scene.cycles.sampling_pattern = 'TABULATED_SOBOL'
scene.cycles.light_sampling_threshold = 0.0
scene.cycles.use_adaptive_sampling = False
scene.cycles.use_light_tree = False
scene.cycles.blur_glossy = 0.0
scene.cycles.sample_clamp_indirect = 0.0
scene.view_settings.view_transform = 'Standard'
bpy.context.view_layer.update()
